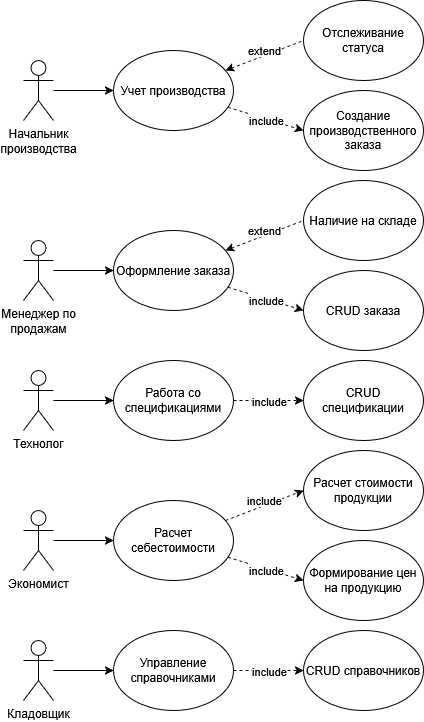

The diagram above was exported from draw.io. Its source (the exported page's mxGraphModel, read from the mxfile embedded in the PNG):
<mxGraphModel dx="442" dy="684" grid="1" gridSize="10" guides="1" tooltips="1" connect="1" arrows="1" fold="1" page="1" pageScale="1" pageWidth="827" pageHeight="1169" math="0" shadow="0">
  <root>
    <mxCell id="0" />
    <mxCell id="1" parent="0" />
    <mxCell id="-WC7vVtURpDYsf2l9yfc-11" edge="1" parent="1" source="-WC7vVtURpDYsf2l9yfc-1" style="edgeStyle=orthogonalEdgeStyle;rounded=0;orthogonalLoop=1;jettySize=auto;html=1;entryX=0;entryY=0.5;entryDx=0;entryDy=0;" target="-WC7vVtURpDYsf2l9yfc-9">
      <mxGeometry relative="1" as="geometry" />
    </mxCell>
    <mxCell id="-WC7vVtURpDYsf2l9yfc-1" parent="1" style="shape=umlActor;verticalLabelPosition=bottom;verticalAlign=top;html=1;outlineConnect=0;" value="&lt;div&gt;Начальник&lt;/div&gt;&lt;div&gt;производства&lt;/div&gt;" vertex="1">
      <mxGeometry height="60" width="30" x="850" y="90" as="geometry" />
    </mxCell>
    <mxCell id="-WC7vVtURpDYsf2l9yfc-12" edge="1" parent="1" source="-WC7vVtURpDYsf2l9yfc-9" style="rounded=0;orthogonalLoop=1;jettySize=auto;html=1;entryX=0;entryY=0.5;entryDx=0;entryDy=0;dashed=1;endArrow=none;endFill=0;startArrow=classic;startFill=1;" target="-WC7vVtURpDYsf2l9yfc-10">
      <mxGeometry relative="1" as="geometry" />
    </mxCell>
    <mxCell id="-WC7vVtURpDYsf2l9yfc-13" connectable="0" parent="-WC7vVtURpDYsf2l9yfc-12" style="edgeLabel;html=1;align=center;verticalAlign=middle;resizable=0;points=[];" value="extend" vertex="1">
      <mxGeometry relative="1" x="-0.2693" as="geometry">
        <mxPoint x="10" y="-9" as="offset" />
      </mxGeometry>
    </mxCell>
    <mxCell id="-WC7vVtURpDYsf2l9yfc-15" edge="1" parent="1" source="-WC7vVtURpDYsf2l9yfc-9" style="rounded=0;orthogonalLoop=1;jettySize=auto;html=1;entryX=0;entryY=0.5;entryDx=0;entryDy=0;dashed=1;" target="-WC7vVtURpDYsf2l9yfc-14">
      <mxGeometry relative="1" as="geometry" />
    </mxCell>
    <mxCell id="-WC7vVtURpDYsf2l9yfc-16" connectable="0" parent="-WC7vVtURpDYsf2l9yfc-15" style="edgeLabel;html=1;align=center;verticalAlign=middle;resizable=0;points=[];" value="include" vertex="1">
      <mxGeometry relative="1" x="0.0205" y="-1" as="geometry">
        <mxPoint as="offset" />
      </mxGeometry>
    </mxCell>
    <mxCell id="-WC7vVtURpDYsf2l9yfc-9" parent="1" style="ellipse;whiteSpace=wrap;html=1;" value="Учет производства" vertex="1">
      <mxGeometry height="80" width="120" x="940" y="80" as="geometry" />
    </mxCell>
    <mxCell id="-WC7vVtURpDYsf2l9yfc-10" parent="1" style="ellipse;whiteSpace=wrap;html=1;" value="&lt;div&gt;Отслеживание&lt;/div&gt;&lt;div&gt;статуса&lt;/div&gt;" vertex="1">
      <mxGeometry height="80" width="120" x="1130" y="30" as="geometry" />
    </mxCell>
    <mxCell id="-WC7vVtURpDYsf2l9yfc-14" parent="1" style="ellipse;whiteSpace=wrap;html=1;" value="Создание производственного заказа" vertex="1">
      <mxGeometry height="80" width="120" x="1130" y="120" as="geometry" />
    </mxCell>
    <mxCell id="-WC7vVtURpDYsf2l9yfc-21" edge="1" parent="1" source="-WC7vVtURpDYsf2l9yfc-22" style="edgeStyle=orthogonalEdgeStyle;rounded=0;orthogonalLoop=1;jettySize=auto;html=1;entryX=0;entryY=0.5;entryDx=0;entryDy=0;" target="-WC7vVtURpDYsf2l9yfc-27">
      <mxGeometry relative="1" as="geometry" />
    </mxCell>
    <mxCell id="-WC7vVtURpDYsf2l9yfc-22" parent="1" style="shape=umlActor;verticalLabelPosition=bottom;verticalAlign=top;html=1;outlineConnect=0;" value="&lt;div&gt;Менеджер по&lt;/div&gt;&lt;div&gt;продажам&lt;/div&gt;" vertex="1">
      <mxGeometry height="60" width="30" x="850" y="270" as="geometry" />
    </mxCell>
    <mxCell id="-WC7vVtURpDYsf2l9yfc-23" edge="1" parent="1" source="-WC7vVtURpDYsf2l9yfc-27" style="rounded=0;orthogonalLoop=1;jettySize=auto;html=1;entryX=0;entryY=0.5;entryDx=0;entryDy=0;dashed=1;endArrow=none;endFill=0;startArrow=classic;startFill=1;" target="-WC7vVtURpDYsf2l9yfc-28">
      <mxGeometry relative="1" as="geometry" />
    </mxCell>
    <mxCell id="-WC7vVtURpDYsf2l9yfc-24" connectable="0" parent="-WC7vVtURpDYsf2l9yfc-23" style="edgeLabel;html=1;align=center;verticalAlign=middle;resizable=0;points=[];" value="extend" vertex="1">
      <mxGeometry relative="1" x="-0.2693" as="geometry">
        <mxPoint x="10" y="-9" as="offset" />
      </mxGeometry>
    </mxCell>
    <mxCell id="-WC7vVtURpDYsf2l9yfc-25" edge="1" parent="1" source="-WC7vVtURpDYsf2l9yfc-27" style="rounded=0;orthogonalLoop=1;jettySize=auto;html=1;entryX=0;entryY=0.5;entryDx=0;entryDy=0;dashed=1;" target="-WC7vVtURpDYsf2l9yfc-29">
      <mxGeometry relative="1" as="geometry" />
    </mxCell>
    <mxCell id="-WC7vVtURpDYsf2l9yfc-26" connectable="0" parent="-WC7vVtURpDYsf2l9yfc-25" style="edgeLabel;html=1;align=center;verticalAlign=middle;resizable=0;points=[];" value="include" vertex="1">
      <mxGeometry relative="1" x="0.0205" y="-1" as="geometry">
        <mxPoint as="offset" />
      </mxGeometry>
    </mxCell>
    <mxCell id="-WC7vVtURpDYsf2l9yfc-27" parent="1" style="ellipse;whiteSpace=wrap;html=1;" value="Оформление заказа" vertex="1">
      <mxGeometry height="80" width="120" x="940" y="260" as="geometry" />
    </mxCell>
    <mxCell id="-WC7vVtURpDYsf2l9yfc-28" parent="1" style="ellipse;whiteSpace=wrap;html=1;" value="Наличие на складе" vertex="1">
      <mxGeometry height="80" width="120" x="1130" y="210" as="geometry" />
    </mxCell>
    <mxCell id="-WC7vVtURpDYsf2l9yfc-29" parent="1" style="ellipse;whiteSpace=wrap;html=1;" value="CRUD заказа" vertex="1">
      <mxGeometry height="80" width="120" x="1130" y="300" as="geometry" />
    </mxCell>
    <mxCell id="-WC7vVtURpDYsf2l9yfc-30" edge="1" parent="1" source="-WC7vVtURpDYsf2l9yfc-31" style="edgeStyle=orthogonalEdgeStyle;rounded=0;orthogonalLoop=1;jettySize=auto;html=1;entryX=0;entryY=0.5;entryDx=0;entryDy=0;" target="-WC7vVtURpDYsf2l9yfc-36">
      <mxGeometry relative="1" as="geometry" />
    </mxCell>
    <mxCell id="-WC7vVtURpDYsf2l9yfc-31" parent="1" style="shape=umlActor;verticalLabelPosition=bottom;verticalAlign=top;html=1;outlineConnect=0;" value="Технолог" vertex="1">
      <mxGeometry height="60" width="30" x="850" y="400" as="geometry" />
    </mxCell>
    <mxCell id="-WC7vVtURpDYsf2l9yfc-34" edge="1" parent="1" source="-WC7vVtURpDYsf2l9yfc-36" style="rounded=0;orthogonalLoop=1;jettySize=auto;html=1;entryX=0;entryY=0.5;entryDx=0;entryDy=0;dashed=1;" target="-WC7vVtURpDYsf2l9yfc-38">
      <mxGeometry relative="1" as="geometry" />
    </mxCell>
    <mxCell id="-WC7vVtURpDYsf2l9yfc-35" connectable="0" parent="-WC7vVtURpDYsf2l9yfc-34" style="edgeLabel;html=1;align=center;verticalAlign=middle;resizable=0;points=[];" value="include" vertex="1">
      <mxGeometry relative="1" x="0.0205" y="-1" as="geometry">
        <mxPoint as="offset" />
      </mxGeometry>
    </mxCell>
    <mxCell id="-WC7vVtURpDYsf2l9yfc-36" parent="1" style="ellipse;whiteSpace=wrap;html=1;" value="Работа со спецификациями" vertex="1">
      <mxGeometry height="80" width="120" x="940" y="390" as="geometry" />
    </mxCell>
    <mxCell id="-WC7vVtURpDYsf2l9yfc-38" parent="1" style="ellipse;whiteSpace=wrap;html=1;" value="CRUD спецификации" vertex="1">
      <mxGeometry height="80" width="120" x="1130" y="390" as="geometry" />
    </mxCell>
    <mxCell id="-WC7vVtURpDYsf2l9yfc-39" edge="1" parent="1" source="-WC7vVtURpDYsf2l9yfc-40" style="edgeStyle=orthogonalEdgeStyle;rounded=0;orthogonalLoop=1;jettySize=auto;html=1;entryX=0;entryY=0.5;entryDx=0;entryDy=0;" target="-WC7vVtURpDYsf2l9yfc-45">
      <mxGeometry relative="1" as="geometry" />
    </mxCell>
    <mxCell id="-WC7vVtURpDYsf2l9yfc-40" parent="1" style="shape=umlActor;verticalLabelPosition=bottom;verticalAlign=top;html=1;outlineConnect=0;" value="Экономист" vertex="1">
      <mxGeometry height="60" width="30" x="850" y="540" as="geometry" />
    </mxCell>
    <mxCell id="-WC7vVtURpDYsf2l9yfc-41" edge="1" parent="1" source="-WC7vVtURpDYsf2l9yfc-45" style="rounded=0;orthogonalLoop=1;jettySize=auto;html=1;entryX=0;entryY=0.5;entryDx=0;entryDy=0;dashed=1;endArrow=classic;endFill=1;startArrow=none;startFill=0;" target="-WC7vVtURpDYsf2l9yfc-46">
      <mxGeometry relative="1" as="geometry" />
    </mxCell>
    <mxCell id="-WC7vVtURpDYsf2l9yfc-42" connectable="0" parent="-WC7vVtURpDYsf2l9yfc-41" style="edgeLabel;html=1;align=center;verticalAlign=middle;resizable=0;points=[];" value="include" vertex="1">
      <mxGeometry relative="1" x="-0.2693" as="geometry">
        <mxPoint x="10" y="-9" as="offset" />
      </mxGeometry>
    </mxCell>
    <mxCell id="-WC7vVtURpDYsf2l9yfc-43" edge="1" parent="1" source="-WC7vVtURpDYsf2l9yfc-45" style="rounded=0;orthogonalLoop=1;jettySize=auto;html=1;entryX=0;entryY=0.5;entryDx=0;entryDy=0;dashed=1;" target="-WC7vVtURpDYsf2l9yfc-47">
      <mxGeometry relative="1" as="geometry" />
    </mxCell>
    <mxCell id="-WC7vVtURpDYsf2l9yfc-44" connectable="0" parent="-WC7vVtURpDYsf2l9yfc-43" style="edgeLabel;html=1;align=center;verticalAlign=middle;resizable=0;points=[];" value="include" vertex="1">
      <mxGeometry relative="1" x="0.0205" y="-1" as="geometry">
        <mxPoint as="offset" />
      </mxGeometry>
    </mxCell>
    <mxCell id="-WC7vVtURpDYsf2l9yfc-45" parent="1" style="ellipse;whiteSpace=wrap;html=1;" value="Расчет себестоимости" vertex="1">
      <mxGeometry height="80" width="120" x="940" y="530" as="geometry" />
    </mxCell>
    <mxCell id="-WC7vVtURpDYsf2l9yfc-46" parent="1" style="ellipse;whiteSpace=wrap;html=1;" value="Расчет стоимости продукции" vertex="1">
      <mxGeometry height="80" width="120" x="1130" y="480" as="geometry" />
    </mxCell>
    <mxCell id="-WC7vVtURpDYsf2l9yfc-47" parent="1" style="ellipse;whiteSpace=wrap;html=1;" value="Формирование цен на продукцию" vertex="1">
      <mxGeometry height="80" width="120" x="1130" y="570" as="geometry" />
    </mxCell>
    <mxCell id="-WC7vVtURpDYsf2l9yfc-48" edge="1" parent="1" source="-WC7vVtURpDYsf2l9yfc-49" style="edgeStyle=orthogonalEdgeStyle;rounded=0;orthogonalLoop=1;jettySize=auto;html=1;entryX=0;entryY=0.5;entryDx=0;entryDy=0;" target="-WC7vVtURpDYsf2l9yfc-52">
      <mxGeometry relative="1" as="geometry" />
    </mxCell>
    <mxCell id="-WC7vVtURpDYsf2l9yfc-49" parent="1" style="shape=umlActor;verticalLabelPosition=bottom;verticalAlign=top;html=1;outlineConnect=0;" value="Кладовщик" vertex="1">
      <mxGeometry height="60" width="30" x="850" y="670" as="geometry" />
    </mxCell>
    <mxCell id="-WC7vVtURpDYsf2l9yfc-50" edge="1" parent="1" source="-WC7vVtURpDYsf2l9yfc-52" style="rounded=0;orthogonalLoop=1;jettySize=auto;html=1;entryX=0;entryY=0.5;entryDx=0;entryDy=0;dashed=1;" target="-WC7vVtURpDYsf2l9yfc-53">
      <mxGeometry relative="1" as="geometry" />
    </mxCell>
    <mxCell id="-WC7vVtURpDYsf2l9yfc-51" connectable="0" parent="-WC7vVtURpDYsf2l9yfc-50" style="edgeLabel;html=1;align=center;verticalAlign=middle;resizable=0;points=[];" value="include" vertex="1">
      <mxGeometry relative="1" x="0.0205" y="-1" as="geometry">
        <mxPoint as="offset" />
      </mxGeometry>
    </mxCell>
    <mxCell id="-WC7vVtURpDYsf2l9yfc-52" parent="1" style="ellipse;whiteSpace=wrap;html=1;" value="Управление справочниками" vertex="1">
      <mxGeometry height="80" width="120" x="940" y="660" as="geometry" />
    </mxCell>
    <mxCell id="-WC7vVtURpDYsf2l9yfc-53" parent="1" style="ellipse;whiteSpace=wrap;html=1;" value="CRUD справочников" vertex="1">
      <mxGeometry height="80" width="120" x="1130" y="660" as="geometry" />
    </mxCell>
  </root>
</mxGraphModel>